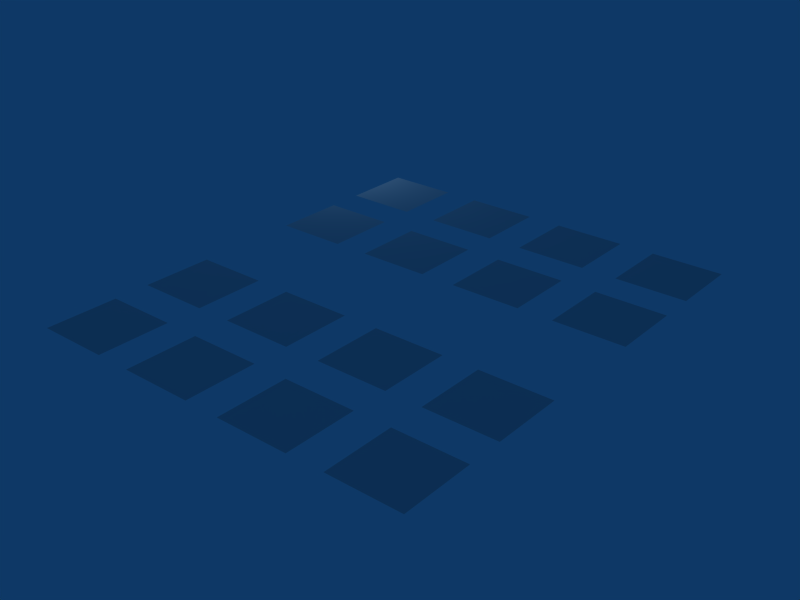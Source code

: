 # Source: panel_texture_splits.test.blend  (saved by Blender 2.49.2; exported with 4.5.12 LTS)
import bpy
from mathutils import Matrix  # noqa: F401  (used for matrix-valued properties, if any)

bpy.ops.wm.read_factory_settings(use_empty=True)
scene = bpy.context.scene
scene.name = 'Scene_cockpit'

# ---- collections
col_collection_1 = bpy.data.collections.new('Collection 1'); scene.collection.children.link(col_collection_1)

# ---- world
world_world_001 = bpy.data.worlds.new('World.001'); scene.world = world_world_001
world_world_001.color = (0.05656, 0.2208, 0.4)
world_world_001.use_sun_shadow = False
world_world_001.sun_shadow_jitter_overblur = 0.0
world_world_001.cycles.sampling_method = 'MANUAL'
world_world_001.cycles.sample_map_resolution = 256

# ---- lights
light_spot_001 = bpy.data.lights.new('Spot.001', 'POINT')
light_spot_001.transmission_factor = 0.0
light_spot_001.cutoff_distance = 30.0
light_spot_001.energy = 100.0
light_spot_001.shadow_buffer_clip_start = 1.001
light_spot_001.shadow_soft_size = 1.0
light_spot_001.shadow_maximum_resolution = 0.006
light_spot_001.use_absolute_resolution = True
light_spot_001.cycles.use_multiple_importance_sampling = False

# ---- meshes
me_cube_007 = bpy.data.meshes.new('Cube.007')
me_cube_007.from_pydata([(1.0, 1.0, 0.0), (1.0, -1.0, 0.0), (-1.0, -1.0, 0.0), (-1.0, 1.0, 0.0), (4.0, 1.0, 0.0), (4.0, -1.0, 0.0), (2.0, -1.0, 0.0), (2.0, 1.0, 0.0), (7.0, 1.0, 0.0), (7.0, -1.0, 0.0), (5.0, -1.0, 0.0), (5.0, 1.0, 0.0), (10.0, 1.0, 0.0), (10.0, -1.0, 0.0), (8.0, -1.0, 0.0), (8.0, 1.0, 0.0)], [], [(0, 3, 2, 1), (6, 5, 4, 7), (10, 9, 8, 11), (14, 13, 12, 15)])
_uv = me_cube_007.uv_layers.new(name='UVTex')
_uv.uv.foreach_set('vector', [1.009, 1.0, 0.003125, 1.0, 0.0, 0.0, 1.009, 0.0, 0.003785, 0.007354, 1.0, 0.0, 1.0, 1.0, 0.0, 1.0, 1.0, 1.0, 0.0, 1.0, 0.0, 0.0, 1.0, -5.684e-14, 1.0, 1.0, 0.0, 1.0, 0.0, 0.0, 1.0, 0.0])
me_cube_007.materials.append(None)
me_cube_007.use_remesh_preserve_volume = False
me_cube_007.use_remesh_preserve_attributes = False
me_cube_007.use_mirror_vertex_groups = False
me_cube_007.update()
me_cube_006 = bpy.data.meshes.new('Cube.006')
me_cube_006.from_pydata([(1.0, 1.007, 0.0), (1.0, -0.9927, 0.0), (-1.0, -0.9927, 0.0), (-1.0, 1.007, 0.0), (4.0, 1.0, 0.0), (4.0, -1.0, 0.0), (2.0, -1.0, 0.0), (2.0, 1.0, 0.0), (7.0, 0.9859, 0.0), (7.0, -1.014, 0.0), (5.0, -1.014, 0.0), (5.0, 0.9859, 0.0), (10.0, 1.007, 0.0), (10.0, -0.9927, 0.0), (8.0, -0.9927, 0.0), (8.0, 1.007, 0.0)], [], [(0, 3, 2, 1), (6, 5, 4, 7), (10, 9, 8, 11), (14, 13, 12, 15)])
_uv = me_cube_006.uv_layers.new(name='UVTex')
_uv.uv.foreach_set('vector', [1.009, 1.0, 0.003125, 1.0, 0.0, 0.0, 1.009, 0.0, 0.003785, 0.007354, 1.0, 0.0, 1.0, 1.0, 0.0, 1.0, 1.0, 1.0, 0.0, 1.0, 0.0, 0.0, 1.0, -5.684e-14, 1.0, 1.0, 0.0, 1.0, 0.0, 0.0, 1.0, 0.0])
me_cube_006.materials.append(None)
me_cube_006.use_remesh_preserve_volume = False
me_cube_006.use_remesh_preserve_attributes = False
me_cube_006.use_mirror_vertex_groups = False
me_cube_006.update()
me_cube_002 = bpy.data.meshes.new('Cube.002')
me_cube_002.from_pydata([(1.0, 1.0, 0.0), (1.0, -1.0, 0.0), (-1.0, -1.0, 0.0), (-1.0, 1.0, 0.0), (4.0, 1.0, 0.0), (4.0, -1.0, 0.0), (2.0, -1.0, 0.0), (2.0, 1.0, 0.0), (7.0, 1.0, 0.0), (7.0, -1.0, 0.0), (5.0, -1.0, 0.0), (5.0, 1.0, 0.0), (10.0, 1.0, 0.0), (10.0, -1.0, 0.0), (8.0, -1.0, 0.0), (8.0, 1.0, 0.0)], [], [(0, 3, 2, 1), (6, 5, 4, 7), (10, 9, 8, 11), (14, 13, 12, 15)])
_uv = me_cube_002.uv_layers.new(name='UVTex')
_uv.uv.foreach_set('vector', [1.009, 1.0, 0.003125, 1.0, 0.0, 0.0, 1.009, 0.0, 0.003785, 0.007354, 1.0, 0.0, 1.0, 1.0, 0.0, 1.0, 1.0, 1.0, 0.0, 1.0, 0.0, 0.0, 1.0, -5.684e-14, 1.0, 1.0, 0.0, 1.0, 0.0, 0.0, 1.0, 0.0])
me_cube_002.materials.append(None)
me_cube_002.use_remesh_preserve_volume = False
me_cube_002.use_remesh_preserve_attributes = False
me_cube_002.use_mirror_vertex_groups = False
me_cube_002.update()
me_cube_003 = bpy.data.meshes.new('Cube.003')
me_cube_003.from_pydata([(1.0, 1.0, 0.0), (1.0, -1.0, 0.0), (-1.0, -1.0, 0.0), (-1.0, 1.0, 0.0), (4.0, 1.0, 0.0), (4.0, -1.0, 0.0), (2.0, -1.0, 0.0), (2.0, 1.0, 0.0), (7.0, 1.0, 0.0), (7.0, -1.0, 0.0), (5.0, -1.0, 0.0), (5.0, 1.0, 0.0), (10.0, 1.0, 0.0), (10.0, -1.0, 0.0), (8.0, -1.0, 0.0), (8.0, 1.0, 0.0)], [], [(0, 3, 2, 1), (6, 5, 4, 7), (10, 9, 8, 11), (14, 13, 12, 15)])
_uv = me_cube_003.uv_layers.new(name='UVTex')
_uv.uv.foreach_set('vector', [1.009, 1.0, 0.003125, 1.0, 0.0, 0.0, 1.009, 0.0, 0.003785, 0.007354, 1.0, 0.0, 1.0, 1.0, 0.0, 1.0, 1.0, 1.0, 0.0, 1.0, 0.0, 0.0, 1.0, -5.684e-14, 1.0, 1.0, 0.0, 1.0, 0.0, 0.0, 1.0, 0.0])
me_cube_003.materials.append(None)
me_cube_003.use_remesh_preserve_volume = False
me_cube_003.use_remesh_preserve_attributes = False
me_cube_003.use_mirror_vertex_groups = False
me_cube_003.update()

# ---- objects
ob_tex_on_no_panel = bpy.data.objects.new('TEX_ON_NO_PANEL', me_cube_007)
ob_tex_off_no_panel = bpy.data.objects.new('TEX_OFF_NO_PANEL', me_cube_006)
ob_tex_off_has_panel = bpy.data.objects.new('TEX_OFF_HAS_PANEL', me_cube_002)
ob_tex_on_has_panel = bpy.data.objects.new('TEX_ON_HAS_PANEL', me_cube_003)
ob_lamp_001 = bpy.data.objects.new('Lamp.001', light_spot_001)

# ---- transforms, parenting, visibility, modifiers, constraints
ob_tex_on_no_panel.location = (0.0, -8.0, 0.0)
ob_tex_on_no_panel.lock_rotations_4d = False
ob_tex_on_no_panel.empty_display_type = 'ARROWS'
ob_tex_on_no_panel.color = (0.0, 0.0, 0.0, 1.0)
ob_tex_on_no_panel.lineart.crease_threshold = 0.0
ob_tex_off_no_panel.location = (0.0, -11.0, 0.0)
ob_tex_off_no_panel.lock_rotations_4d = False
ob_tex_off_no_panel.empty_display_type = 'ARROWS'
ob_tex_off_no_panel.color = (0.0, 0.0, 0.0, 1.0)
ob_tex_off_no_panel.lineart.crease_threshold = 0.0
ob_tex_off_has_panel.location = (0.0, -3.0, 0.0)
ob_tex_off_has_panel.lock_rotations_4d = False
ob_tex_off_has_panel.empty_display_type = 'ARROWS'
ob_tex_off_has_panel.color = (0.0, 0.0, 0.0, 1.0)
ob_tex_off_has_panel.lineart.crease_threshold = 0.0
ob_tex_on_has_panel.location = (0.0, 0.0, 0.0)
ob_tex_on_has_panel.lock_rotations_4d = False
ob_tex_on_has_panel.empty_display_type = 'ARROWS'
ob_tex_on_has_panel.color = (0.0, 0.0, 0.0, 1.0)
ob_tex_on_has_panel.lineart.crease_threshold = 0.0
ob_lamp_001.location = (-2.967, 0.6715, 2.982)
ob_lamp_001.rotation_euler = (0.6503, 0.05522, 1.866)
ob_lamp_001.lock_rotations_4d = False
ob_lamp_001.empty_display_type = 'ARROWS'
ob_lamp_001.color = (0.0, 0.0, 0.0, 0.0)
ob_lamp_001.lineart.crease_threshold = 0.0

# ---- collection membership
col_collection_1.objects.link(ob_tex_on_no_panel)
col_collection_1.objects.link(ob_tex_off_no_panel)
col_collection_1.objects.link(ob_tex_off_has_panel)
col_collection_1.objects.link(ob_tex_on_has_panel)
col_collection_1.objects.link(ob_lamp_001)

# ---- scene / render settings (as saved in the file)
scene.frame_start = 1; scene.frame_end = 250; scene.frame_set(18)
scene.render.engine = 'BLENDER_EEVEE_NEXT'
scene.render.image_settings.file_format = 'JPEG'
scene.render.image_settings.color_mode = 'RGB'
scene.render.image_settings.compression = 90
scene.render.resolution_x = 800
scene.render.resolution_y = 600
scene.render.pixel_aspect_x = 100.0
scene.render.pixel_aspect_y = 100.0
scene.render.fps = 25
scene.render.dither_intensity = 0.0
scene.render.use_compositing = False
scene.render.use_sequencer = False
scene.render.bake_margin = 2
scene.render.bake_bias = 0.0
scene.render.use_stamp_time = False
scene.render.use_stamp_date = False
scene.render.use_stamp_frame = False
scene.render.use_stamp_camera = False
scene.render.use_stamp_scene = False
scene.render.use_stamp_filename = False
scene.render.use_stamp_render_time = False
scene.render.stamp_font_size = 0
scene.cycles.use_denoising = False
scene.cycles.samples = 10
scene.cycles.sampling_pattern = 'TABULATED_SOBOL'
scene.cycles.light_sampling_threshold = 0.0
scene.cycles.use_adaptive_sampling = False
scene.cycles.use_light_tree = False
scene.cycles.blur_glossy = 0.0
scene.cycles.volume_bounces = 1
scene.cycles.pixel_filter_type = 'GAUSSIAN'
scene.cycles.sample_clamp_indirect = 0.0
scene.view_settings.view_transform = 'Raw'
bpy.context.view_layer.update()

# ---- added for rendering (the .blend has no active camera): camera
cam_auto = bpy.data.cameras.new('AutoCamera')
cam_auto.lens = 50.0
cam_auto.sensor_width = 36.0
cam_auto.clip_end = 1000.0
ob_auto_camera = bpy.data.objects.new('AutoCamera', cam_auto)
scene.collection.objects.link(ob_auto_camera)
ob_auto_camera.location = (20.266, -24.4262, 12.6128)
ob_auto_camera.rotation_euler = (1.09748, -7.21219e-08, 0.694738)
scene.camera = ob_auto_camera
bpy.context.view_layer.update()
